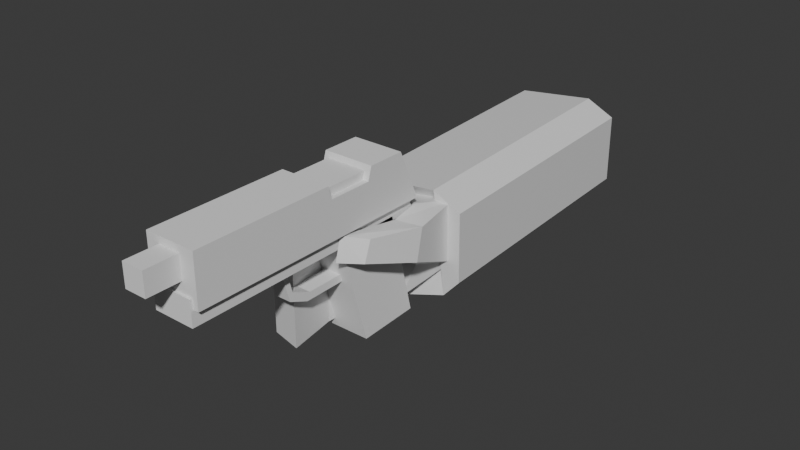 # Source: pistol.blend  (saved by Blender 4.3.34; exported with 4.5.12 LTS)
import bpy
from mathutils import Matrix  # noqa: F401  (used for matrix-valued properties, if any)

bpy.ops.wm.read_factory_settings(use_empty=True)
scene = bpy.context.scene
scene.name = 'Scene'

# ---- collections
col_collection = bpy.data.collections.new('Collection'); scene.collection.children.link(col_collection)

# ---- materials (node trees are filled in below, after node groups)
mat_mat1 = bpy.data.materials.new('mat1')
mat_mat2 = bpy.data.materials.new('mat2')

# ---- material node trees
mat_mat1.use_nodes = True; mat_mat1.node_tree.nodes.clear()
_N = mat_mat1.node_tree.nodes; _L = mat_mat1.node_tree.links
n0 = _N.new('ShaderNodeBsdfPrincipled'); n0.name = 'Principled BSDF'; n0.location = (10, 300)
n1 = _N.new('ShaderNodeOutputMaterial'); n1.name = 'Material Output'; n1.location = (300, 300)
_L.new(n0.outputs[0], n1.inputs[0])
n1.is_active_output = True
mat_mat2.use_nodes = True; mat_mat2.node_tree.nodes.clear()
_N = mat_mat2.node_tree.nodes; _L = mat_mat2.node_tree.links
n0 = _N.new('ShaderNodeBsdfPrincipled'); n0.name = 'Principled BSDF'; n0.location = (10, 300)
n1 = _N.new('ShaderNodeOutputMaterial'); n1.name = 'Material Output'; n1.location = (300, 300)
_L.new(n0.outputs[0], n1.inputs[0])
n1.is_active_output = True

# ---- world
world_world = bpy.data.worlds.new('World'); scene.world = world_world
world_world.use_nodes = True; world_world.node_tree.nodes.clear()
_N = world_world.node_tree.nodes; _L = world_world.node_tree.links
n0 = _N.new('ShaderNodeOutputWorld'); n0.name = 'World Output'; n0.location = (300, 300)
n1 = _N.new('ShaderNodeBackground'); n1.name = 'Background'; n1.location = (10, 300)
n1.inputs[0].default_value = (0.05088, 0.05088, 0.05088, 1.0)
_L.new(n1.outputs[0], n0.inputs[0])
n0.is_active_output = True
world_world.color = (0.05088, 0.05088, 0.05088)
world_world.sun_shadow_jitter_overblur = 0.0

# ---- meshes
me_cube_001 = bpy.data.meshes.new('Cube.001')
me_cube_001.from_pydata([(-0.01269, -0.04665, 0.01687), (-0.01269, -0.04665, -0.007498), (-0.01269, -0.195, 0.01687), (-0.01269, -0.195, -0.007498), (0.01098, -0.04665, 0.01687), (0.01098, -0.04665, -0.007498), (0.01098, -0.195, 0.01687), (0.01098, -0.195, -0.007498), (-0.02245, -0.03174, 0.01847), (-0.02245, -0.03174, -0.01421), (0.02074, -0.03174, 0.01847), (0.02074, -0.03174, -0.01421), (-0.02245, 0.04366, 0.01847), (-0.02245, 0.04366, -0.01421), (0.02074, 0.04366, 0.01847), (0.02074, 0.04366, -0.01421), (-0.02257, 0.09925, -0.02023), (-0.02257, 0.1061, -0.04451), (-0.02257, -0.1623, -0.01938), (-0.02257, -0.1623, -0.04537), (0.02129, 0.09925, -0.02023), (0.02129, 0.1061, -0.04451), (0.02129, -0.1623, -0.01938), (0.02129, -0.1623, -0.04537), (-0.02257, 0.07753, -0.04025), (-0.02257, 0.1048, -0.1519), (-0.02257, 0.008519, -0.04196), (-0.02257, 0.03919, -0.1548), (0.02129, 0.07753, -0.04025), (0.02129, 0.1048, -0.1519), (0.02129, 0.008519, -0.04196), (0.02129, 0.03919, -0.1548), (-0.009667, -0.04934, -0.04062), (-0.009667, -0.04125, -0.07257), (-0.009667, -0.05531, -0.04105), (-0.009667, -0.04466, -0.08067), (0.008389, -0.04934, -0.04062), (0.008389, -0.04125, -0.07257), (0.008389, -0.05531, -0.04105), (0.008389, -0.04466, -0.08067), (-0.009667, -0.02024, -0.08142), (-0.009667, -0.02365, -0.08951), (0.008389, -0.02024, -0.08142), (0.008389, -0.02365, -0.08951), (-0.009667, 0.02331, -0.08111), (-0.009667, 0.02729, -0.08893), (0.008389, 0.02331, -0.08111), (0.008389, 0.02729, -0.08893)], [], [(0, 1, 3, 2), (2, 3, 7, 6), (6, 7, 5, 4), (5, 1, 9, 11), (2, 6, 4, 0), (7, 3, 1, 5), (11, 9, 13, 15), (4, 5, 11, 10), (1, 0, 8, 9), (0, 4, 10, 8), (14, 15, 13, 12), (10, 11, 15, 14), (8, 10, 14, 12), (9, 8, 12, 13), (16, 17, 19, 18), (18, 19, 23, 22), (22, 23, 21, 20), (20, 21, 17, 16), (18, 22, 20, 16), (23, 19, 17, 21), (24, 26, 27, 25), (26, 30, 31, 27), (30, 28, 29, 31), (28, 24, 25, 29), (26, 24, 28, 30), (31, 29, 25, 27), (32, 33, 35, 34), (34, 35, 39, 38), (38, 39, 37, 36), (36, 37, 33, 32), (34, 38, 36, 32), (39, 35, 41, 43), (42, 43, 47, 46), (37, 39, 43, 42), (35, 33, 40, 41), (33, 37, 42, 40), (47, 45, 44, 46), (41, 40, 44, 45), (40, 42, 46, 44), (43, 41, 45, 47)])
_uv = me_cube_001.uv_layers.new(name='UVMap')
_uv.uv.foreach_set('vector', [0.375, 0.0, 0.625, 0.0, 0.625, 0.25, 0.375, 0.25, 0.375, 0.25, 0.625, 0.25, 0.625, 0.5, 0.375, 0.5, 0.375, 0.5, 0.625, 0.5, 0.625, 0.75, 0.375, 0.75, 0.625, 0.75, 0.875, 0.75, 0.875, 0.75, 0.625, 0.75, 0.125, 0.5, 0.375, 0.5, 0.375, 0.75, 0.125, 0.75, 0.625, 0.5, 0.875, 0.5, 0.875, 0.75, 0.625, 0.75, 0.625, 0.75, 0.875, 0.75, 0.875, 0.75, 0.625, 0.75, 0.375, 0.75, 0.625, 0.75, 0.625, 0.75, 0.375, 0.75, 0.625, 0.0, 0.375, 0.0, 0.375, 0.0, 0.625, 0.0, 0.125, 0.75, 0.375, 0.75, 0.375, 0.75, 0.125, 0.75, 0.375, 0.75, 0.625, 0.75, 0.625, 1.0, 0.375, 1.0, 0.375, 0.75, 0.625, 0.75, 0.625, 0.75, 0.375, 0.75, 0.125, 0.75, 0.375, 0.75, 0.375, 0.75, 0.125, 0.75, 0.625, 0.0, 0.375, 0.0, 0.375, 0.0, 0.625, 0.0, 0.375, 0.0, 0.625, 0.0, 0.625, 0.25, 0.375, 0.25, 0.375, 0.25, 0.625, 0.25, 0.625, 0.5, 0.375, 0.5, 0.375, 0.5, 0.625, 0.5, 0.625, 0.75, 0.375, 0.75, 0.375, 0.75, 0.625, 0.75, 0.625, 1.0, 0.375, 1.0, 0.125, 0.5, 0.375, 0.5, 0.375, 0.75, 0.125, 0.75, 0.625, 0.5, 0.875, 0.5, 0.875, 0.75, 0.625, 0.75, 0.375, 0.0, 0.375, 0.25, 0.625, 0.25, 0.625, 0.0, 0.375, 0.25, 0.375, 0.5, 0.625, 0.5, 0.625, 0.25, 0.375, 0.5, 0.375, 0.75, 0.625, 0.75, 0.625, 0.5, 0.375, 0.75, 0.375, 1.0, 0.625, 1.0, 0.625, 0.75, 0.125, 0.5, 0.125, 0.75, 0.375, 0.75, 0.375, 0.5, 0.625, 0.5, 0.625, 0.75, 0.875, 0.75, 0.875, 0.5, 0.375, 0.0, 0.625, 0.0, 0.625, 0.25, 0.375, 0.25, 0.375, 0.25, 0.625, 0.25, 0.625, 0.5, 0.375, 0.5, 0.375, 0.5, 0.625, 0.5, 0.625, 0.75, 0.375, 0.75, 0.375, 0.75, 0.625, 0.75, 0.625, 1.0, 0.375, 1.0, 0.125, 0.5, 0.375, 0.5, 0.375, 0.75, 0.125, 0.75, 0.625, 0.5, 0.625, 0.25, 0.625, 0.25, 0.625, 0.5, 0.625, 0.75, 0.625, 0.5, 0.625, 0.5, 0.625, 0.75, 0.625, 0.75, 0.625, 0.5, 0.625, 0.5, 0.625, 0.75, 0.625, 0.25, 0.625, 0.0, 0.625, 0.0, 0.625, 0.25, 0.625, 1.0, 0.625, 0.75, 0.625, 0.75, 0.625, 1.0, 0.625, 0.5, 0.875, 0.5, 0.875, 0.75, 0.625, 0.75, 0.625, 0.25, 0.625, 0.0, 0.625, 0.0, 0.625, 0.25, 0.625, 1.0, 0.625, 0.75, 0.625, 0.75, 0.625, 1.0, 0.625, 0.5, 0.625, 0.25, 0.625, 0.25, 0.625, 0.5])
me_cube_001.update()
me_cube_002 = bpy.data.meshes.new('Cube.002')
me_cube_002.from_pydata([(0.02712, -0.1598, -0.0296), (0.02712, -0.1598, 0.02411), (-0.0272, -0.1598, -0.0296), (-0.0272, -0.1598, 0.02411), (0.02712, -0.01171, -0.0296), (0.02712, -0.01171, 0.02411), (-0.0272, -0.01171, -0.0296), (-0.0272, -0.01171, 0.02411), (0.02712, -0.008299, -0.0296), (0.02712, -0.008299, 0.01048), (-0.0272, -0.008299, -0.0296), (-0.0272, -0.008299, 0.01048), (0.02712, 0.03856, -0.0296), (0.02712, 0.03856, 0.01048), (-0.0272, 0.03856, -0.0296), (-0.0272, 0.03856, 0.01048), (0.02712, 0.04282, -0.0296), (0.02712, 0.04282, 0.02411), (-0.0272, 0.04282, -0.0296), (-0.0272, 0.04282, 0.02411), (0.02712, 0.1063, -0.0296), (0.02712, 0.08286, 0.02411), (-0.0272, 0.1063, -0.0296), (-0.0272, 0.08286, 0.02411)], [], [(0, 1, 3, 2), (2, 3, 7, 6), (7, 5, 9, 11), (4, 5, 1, 0), (2, 6, 4, 0), (7, 3, 1, 5), (11, 9, 13, 15), (6, 7, 11, 10), (5, 4, 8, 9), (4, 6, 10, 8), (13, 12, 16, 17), (10, 11, 15, 14), (9, 8, 12, 13), (8, 10, 14, 12), (19, 17, 21, 23), (12, 14, 18, 16), (15, 13, 17, 19), (14, 15, 19, 18), (22, 23, 21, 20), (18, 19, 23, 22), (17, 16, 20, 21), (16, 18, 22, 20)])
_uv = me_cube_002.uv_layers.new(name='UVMap')
_uv.uv.foreach_set('vector', [0.375, 0.0, 0.625, 0.0, 0.625, 0.25, 0.375, 0.25, 0.375, 0.25, 0.625, 0.25, 0.625, 0.5, 0.375, 0.5, 0.625, 0.5, 0.625, 0.75, 0.625, 0.75, 0.625, 0.5, 0.375, 0.75, 0.625, 0.75, 0.625, 1.0, 0.375, 1.0, 0.125, 0.5, 0.375, 0.5, 0.375, 0.75, 0.125, 0.75, 0.625, 0.5, 0.875, 0.5, 0.875, 0.75, 0.625, 0.75, 0.625, 0.5, 0.625, 0.75, 0.625, 0.75, 0.625, 0.5, 0.375, 0.5, 0.625, 0.5, 0.625, 0.5, 0.375, 0.5, 0.625, 0.75, 0.375, 0.75, 0.375, 0.75, 0.625, 0.75, 0.375, 0.75, 0.375, 0.5, 0.375, 0.5, 0.375, 0.75, 0.625, 0.75, 0.375, 0.75, 0.375, 0.75, 0.625, 0.75, 0.375, 0.5, 0.625, 0.5, 0.625, 0.5, 0.375, 0.5, 0.625, 0.75, 0.375, 0.75, 0.375, 0.75, 0.625, 0.75, 0.375, 0.75, 0.375, 0.5, 0.375, 0.5, 0.375, 0.75, 0.625, 0.5, 0.625, 0.75, 0.625, 0.75, 0.625, 0.5, 0.375, 0.75, 0.375, 0.5, 0.375, 0.5, 0.375, 0.75, 0.625, 0.5, 0.625, 0.75, 0.625, 0.75, 0.625, 0.5, 0.375, 0.5, 0.625, 0.5, 0.625, 0.5, 0.375, 0.5, 0.375, 0.5, 0.625, 0.5, 0.625, 0.75, 0.375, 0.75, 0.375, 0.5, 0.625, 0.5, 0.625, 0.5, 0.375, 0.5, 0.625, 0.75, 0.375, 0.75, 0.375, 0.75, 0.625, 0.75, 0.375, 0.75, 0.375, 0.5, 0.375, 0.5, 0.375, 0.75])
me_cube_002.update()
me_cube_003 = bpy.data.meshes.new('Cube.003')
me_cube_003.from_pydata([(-0.05333, -0.09786, 0.04982), (-0.05333, -0.09786, 0.1454), (-0.0611, -0.02985, 0.04982), (-0.0611, -0.02985, 0.1454), (-0.0134, -0.07195, 0.04982), (-0.0134, -0.07195, 0.1454), (-0.01664, -0.02859, 0.04982), (-0.01664, -0.02859, 0.1454), (-0.03096, -0.1356, 0.04982), (-0.03096, -0.1356, 0.1454), (0.006842, -0.109, 0.04982), (0.006842, -0.109, 0.1454), (-0.04126, 0.01671, 0.04982), (-0.04126, 0.01671, 0.1454), (-0.007718, 0.02459, 0.04982), (-0.007718, 0.02459, 0.1454), (0.04594, -0.1373, 0.03811), (0.04594, -0.1391, 0.1046), (0.02303, -0.1086, 0.03811), (0.02303, -0.1103, 0.1046), (0.0536, -0.08163, 0.04202), (0.0536, -0.07453, 0.07619), (0.02537, -0.07666, 0.04202), (0.02537, -0.06956, 0.07619), (0.0406, -0.02508, 0.03634), (0.0406, -0.01727, 0.05809), (0.02195, -0.006263, 0.03172), (0.02195, 0.0001262, 0.05631), (-0.05347, -0.1238, 0.03783), (-0.04389, -0.1238, 0.1677), (0.03047, -0.1269, 0.02869), (0.0422, -0.1305, 0.1407), (-0.0644, -0.4201, 0.03459), (-0.05481, -0.4201, 0.1645), (0.01955, -0.4232, 0.02545), (0.03127, -0.4268, 0.1375), (0.06171, -0.1273, 0.04399), (0.06106, -0.1294, 0.1198), (0.05078, -0.4236, 0.04075), (0.05014, -0.4257, 0.1166)], [], [(0, 1, 3, 2), (3, 7, 15, 13), (6, 7, 5, 4), (5, 1, 9, 11), (2, 6, 4, 0), (7, 3, 1, 5), (8, 10, 18, 16), (4, 5, 11, 10), (1, 0, 8, 9), (0, 4, 10, 8), (12, 13, 15, 14), (2, 3, 13, 12), (7, 6, 14, 15), (6, 2, 12, 14), (19, 17, 21, 23), (8, 16, 30, 28), (11, 9, 17, 19), (10, 11, 19, 18), (20, 22, 26, 24), (18, 19, 23, 22), (16, 18, 22, 20), (17, 16, 20, 21), (26, 27, 25, 24), (21, 20, 24, 25), (23, 21, 25, 27), (22, 23, 27, 26), (31, 29, 33, 35), (9, 8, 28, 29), (17, 9, 29, 31), (16, 17, 31, 30), (33, 32, 34, 35), (34, 30, 36, 38), (28, 30, 34, 32), (29, 28, 32, 33), (36, 37, 39, 38), (30, 31, 37, 36), (31, 35, 39, 37), (35, 34, 38, 39)])
me_cube_003.polygons.foreach_set('material_index', [0, 0, 0, 0, 0, 0, 0, 0, 0, 0, 0, 0, 0, 0, 0, 1, 0, 0, 0, 0, 0, 0, 0, 0, 0, 0, 1, 1, 1, 1, 1, 1, 1, 1, 1, 1, 1, 1])
_uv = me_cube_003.uv_layers.new(name='UVMap')
_uv.uv.foreach_set('vector', [0.375, 0.0, 0.625, 0.0, 0.625, 0.25, 0.375, 0.25, 0.875, 0.5, 0.625, 0.5, 0.625, 0.5, 0.875, 0.5, 0.375, 0.5, 0.625, 0.5, 0.625, 0.75, 0.375, 0.75, 0.625, 0.75, 0.875, 0.75, 0.875, 0.75, 0.625, 0.75, 0.125, 0.5, 0.375, 0.5, 0.375, 0.75, 0.125, 0.75, 0.625, 0.5, 0.875, 0.5, 0.875, 0.75, 0.625, 0.75, 0.125, 0.75, 0.375, 0.75, 0.375, 0.75, 0.125, 0.75, 0.375, 0.75, 0.625, 0.75, 0.625, 0.75, 0.375, 0.75, 0.625, 0.0, 0.375, 0.0, 0.375, 0.0, 0.625, 0.0, 0.125, 0.75, 0.375, 0.75, 0.375, 0.75, 0.125, 0.75, 0.375, 0.25, 0.625, 0.25, 0.625, 0.5, 0.375, 0.5, 0.375, 0.25, 0.625, 0.25, 0.625, 0.25, 0.375, 0.25, 0.625, 0.5, 0.375, 0.5, 0.375, 0.5, 0.625, 0.5, 0.375, 0.5, 0.125, 0.5, 0.125, 0.5, 0.375, 0.5, 0.625, 0.75, 0.875, 0.75, 0.875, 0.75, 0.625, 0.75, 0.125, 0.75, 0.125, 0.75, 0.125, 0.75, 0.125, 0.75, 0.625, 0.75, 0.875, 0.75, 0.875, 0.75, 0.625, 0.75, 0.375, 0.75, 0.625, 0.75, 0.625, 0.75, 0.375, 0.75, 0.125, 0.75, 0.375, 0.75, 0.375, 0.75, 0.125, 0.75, 0.375, 0.75, 0.625, 0.75, 0.625, 0.75, 0.375, 0.75, 0.125, 0.75, 0.375, 0.75, 0.375, 0.75, 0.125, 0.75, 0.625, 0.0, 0.375, 0.0, 0.375, 0.0, 0.625, 0.0, 0.375, 0.75, 0.625, 0.75, 0.625, 1.0, 0.375, 1.0, 0.625, 0.0, 0.375, 0.0, 0.375, 0.0, 0.625, 0.0, 0.625, 0.75, 0.875, 0.75, 0.875, 0.75, 0.625, 0.75, 0.375, 0.75, 0.625, 0.75, 0.625, 0.75, 0.375, 0.75, 0.875, 0.75, 0.875, 0.75, 0.875, 0.75, 0.875, 0.75, 0.625, 0.0, 0.375, 0.0, 0.375, 0.0, 0.625, 0.0, 0.875, 0.75, 0.875, 0.75, 0.875, 0.75, 0.875, 0.75, 0.375, 0.0, 0.625, 0.0, 0.625, 0.0, 0.375, 0.0, 0.625, 0.0, 0.375, 0.0, 0.375, 0.0, 0.625, 0.0, 0.125, 0.75, 0.125, 0.75, 0.125, 0.75, 0.125, 0.75, 0.125, 0.75, 0.125, 0.75, 0.125, 0.75, 0.125, 0.75, 0.625, 0.0, 0.375, 0.0, 0.375, 0.0, 0.625, 0.0, 0.375, 0.0, 0.625, 0.0, 0.625, 0.0, 0.375, 0.0, 0.375, 0.0, 0.625, 0.0, 0.625, 0.0, 0.375, 0.0, 0.875, 0.75, 0.875, 0.75, 0.875, 0.75, 0.875, 0.75, 0.625, 0.0, 0.375, 0.0, 0.375, 0.0, 0.625, 0.0])
me_cube_003.materials.append(mat_mat1)
me_cube_003.materials.append(mat_mat2)
me_cube_003.update()
arm_armature = bpy.data.armatures.new('Armature')  # bones are not reproduced

# ---- objects
ob_cube = bpy.data.objects.new('Cube', me_cube_001)
ob_cube_001 = bpy.data.objects.new('Cube.001', me_cube_002)
ob_cube_002 = bpy.data.objects.new('Cube.002', me_cube_003)
ob_armature = bpy.data.objects.new('Armature', arm_armature)

# ---- transforms, parenting, visibility, modifiers, constraints
ob_cube.parent = ob_armature
ob_cube.location = (0.0, 0.0, 0.0)
_vg = ob_cube.vertex_groups.new(name='arm')
_vg = ob_cube.vertex_groups.new(name='hand')
_vg = ob_cube.vertex_groups.new(name='gun')
_vg.add([0, 1, 2, 3, 4, 5, 6, 7, 8, 9, 10, 11, 12, 13, 14, 15, 16, 17, 18, 19, 20, 21, 22, 23, 24, 25, 26, 27, 28, 29, 30, 31, 32, 33, 34, 35, 36, 37, 38, 39, 40, 41, 42, 43, 44, 45, 46, 47], 1.0, 'REPLACE')
_m = ob_cube.modifiers.new('Armature', 'ARMATURE')
_m.object = ob_armature
ob_cube_001.parent = ob_armature
ob_cube_001.location = (0.0, 0.0, 0.0)
_vg = ob_cube_001.vertex_groups.new(name='gun2')
_vg.add([0, 1, 2, 3, 4, 5, 6, 7, 8, 9, 10, 11, 12, 13, 14, 15, 16, 17, 18, 19, 20, 21, 22, 23], 1.0, 'REPLACE')
_m = ob_cube_001.modifiers.new('Armature', 'ARMATURE')
_m.object = ob_armature
ob_cube_002.parent = ob_armature
ob_cube_002.location = (0.0, 0.0, 0.0)
ob_cube_002.rotation_euler = (-3.142, -0.0, 0.0)
_vg = ob_cube_002.vertex_groups.new(name='arm')
for _i, _w in zip([0, 1, 2, 3, 4, 5, 6, 7, 8, 9, 10, 11, 12, 13, 14, 15, 16, 17, 18, 19, 20, 21, 22, 23, 24, 25, 26, 27, 28, 29, 30, 31, 32, 33, 34, 35, 36, 37, 38, 39], [0.2008, 0.5067, 0.06535, 0.1818, 0.08975, 0.4725, 0.08269, 0.2176, 0.7614, 0.8159, 0.6647, 0.7986, 0.01768, 0.1211, 0.03121, 0.1194, 0.7534, 0.8509, 0.5722, 0.7992, 0.2339, 0.2405, 0.2668, 0.2729, 0.07777, 0.07587, 0.01904, 0.0302, 0.7886, 0.8282, 0.7823, 0.8607, 0.9923, 0.9916, 0.9952, 0.9968, 0.8059, 0.8481, 0.995, 0.9969]): _vg.add([_i], _w, 'REPLACE')
_vg = ob_cube_002.vertex_groups.new(name='hand')
for _i, _w in zip([0, 1, 2, 3, 4, 5, 6, 7, 8, 9, 10, 11, 12, 13, 14, 15, 16, 17, 18, 19, 20, 21, 22, 23, 24, 25, 26, 27, 28, 29, 30, 31, 36, 37], [0.7872, 0.4869, 0.8451, 0.7745, 0.8952, 0.514, 0.781, 0.7343, 0.234, 0.1808, 0.3249, 0.196, 0.6259, 0.7906, 0.6318, 0.7886, 0.2403, 0.1451, 0.408, 0.1938, 0.75, 0.736, 0.6857, 0.6881, 0.7419, 0.7622, 0.6246, 0.6505, 0.2072, 0.1686, 0.2126, 0.1359, 0.1895, 0.1482]): _vg.add([_i], _w, 'REPLACE')
_vg = ob_cube_002.vertex_groups.new(name='gun')
for _i, _w in zip([2, 3, 6, 7, 12, 13, 14, 15, 22, 23, 24, 25, 26, 27], [0.08956, 0.03733, 0.1363, 0.04626, 0.3402, 0.08824, 0.3276, 0.09204, 0.045, 0.02803, 0.1803, 0.1619, 0.3408, 0.3094]): _vg.add([_i], _w, 'REPLACE')
_m = ob_cube_002.modifiers.new('Armature', 'ARMATURE')
_m.object = ob_armature
ob_armature.location = (0.0, 0.0, 0.0)

# ---- collection membership
col_collection.objects.link(ob_cube)
col_collection.objects.link(ob_cube_001)
col_collection.objects.link(ob_cube_002)
col_collection.objects.link(ob_armature)

# ---- scene / render settings (as saved in the file)
scene.frame_start = 0; scene.frame_end = 64; scene.frame_set(62)
scene.render.engine = 'BLENDER_EEVEE_NEXT'
bpy.context.view_layer.update()

# ---- added for rendering (the .blend has no active camera and no usable light): camera, sun
cam_auto = bpy.data.cameras.new('AutoCamera')
cam_auto.lens = 50.0
cam_auto.sensor_width = 36.0
cam_auto.clip_end = 1000.0
ob_auto_camera = bpy.data.objects.new('AutoCamera', cam_auto)
scene.collection.objects.link(ob_auto_camera)
ob_auto_camera.location = (0.611917, -0.620054, 0.4188)
ob_auto_camera.rotation_euler = (1.09748, -7.21219e-08, 0.694738)
scene.camera = ob_auto_camera
light_auto_sun = bpy.data.lights.new('AutoSun', 'SUN')
light_auto_sun.energy = 3.0
light_auto_sun.angle = 0.0523599
ob_auto_sun = bpy.data.objects.new('AutoSun', light_auto_sun)
scene.collection.objects.link(ob_auto_sun)
ob_auto_sun.rotation_euler = (0.872665, 0.174533, 0.523599)
bpy.context.view_layer.update()
